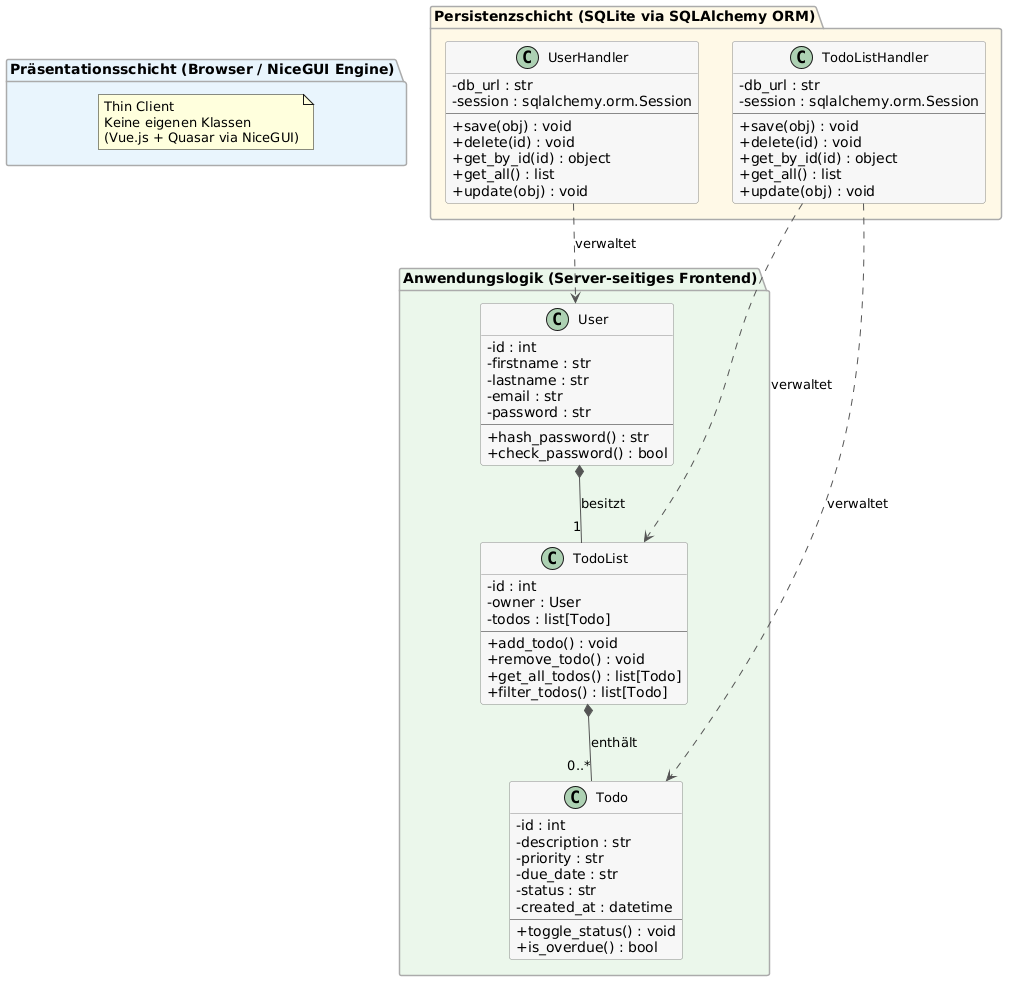

The diagram above was rendered by PlantUML. Its source (embedded in the PNG):
@startuml
skinparam classAttributeIconSize 0
skinparam classFontSize 13
skinparam classBackgroundColor #F7F7F7
skinparam classBorderColor #888888
skinparam arrowColor #555555
skinparam packageBackgroundColor #EFEFEF
skinparam packageBorderColor #AAAAAA

package "Präsentationsschicht (Browser / NiceGUI Engine)" #E8F4FD {
  note "Thin Client\nKeine eigenen Klassen\n(Vue.js + Quasar via NiceGUI)" as N1
}

package "Anwendungslogik (Server-seitiges Frontend)" #EAF7EA {

  class User {
    - id : int
    - firstname : str
    - lastname : str
    - email : str
    - password : str
    --
    + hash_password() : str
    + check_password() : bool
  }

  class TodoList {
    - id : int
    - owner : User
    - todos : list[Todo]
    --
    + add_todo() : void
    + remove_todo() : void
    + get_all_todos() : list[Todo]
    + filter_todos() : list[Todo]
  }

  class Todo {
    - id : int
    - description : str
    - priority : str
    - due_date : str
    - status : str
    - created_at : datetime
    --
    + toggle_status() : void
    + is_overdue() : bool
  }

  User *-- "1" TodoList : besitzt
  TodoList *-- "0..*" Todo : enthält

}

package "Persistenzschicht (SQLite via SQLAlchemy ORM)" #FEF9E7 {

  class UserHandler {
    - db_url : str
    - session : sqlalchemy.orm.Session
    --
    + save(obj) : void
    + delete(id) : void
    + get_by_id(id) : object
    + get_all() : list
    + update(obj) : void
  }

  class TodoListHandler {
    - db_url : str
    - session : sqlalchemy.orm.Session
    --
    + save(obj) : void
    + delete(id) : void
    + get_by_id(id) : object
    + get_all() : list
    + update(obj) : void
  }

}

UserHandler ..> User : verwaltet
TodoListHandler ..> TodoList : verwaltet
TodoListHandler ..> Todo : verwaltet
@enduml